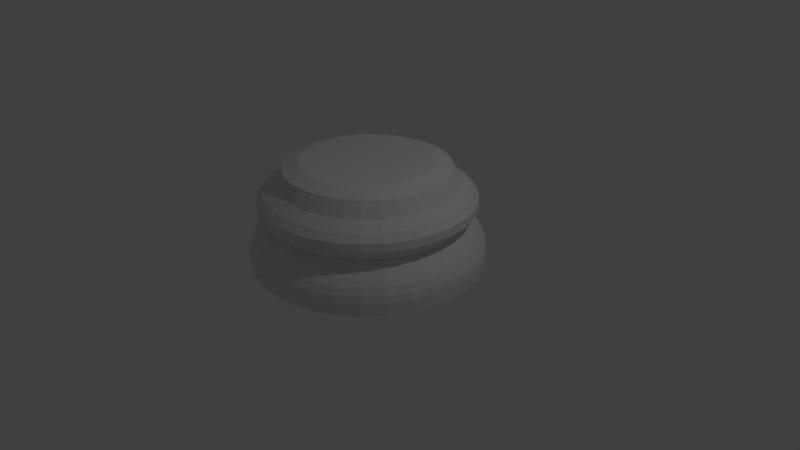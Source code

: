 # Source: Chess_Piece_Base.blend  (saved by Blender 2.79.0; exported with 4.5.12 LTS)
import bpy
from mathutils import Matrix  # noqa: F401  (used for matrix-valued properties, if any)

bpy.ops.wm.read_factory_settings(use_empty=True)
scene = bpy.context.scene
scene.name = 'Scene'

# ---- collections
col_collection_1 = bpy.data.collections.new('Collection 1'); scene.collection.children.link(col_collection_1)

# ---- world
world_world = bpy.data.worlds.new('World'); scene.world = world_world
world_world.color = (0.05088, 0.05088, 0.05088)
world_world.use_sun_shadow = False
world_world.sun_shadow_jitter_overblur = 0.0
world_world.cycles.sampling_method = 'MANUAL'

# ---- cameras
cam_camera = bpy.data.cameras.new('Camera')
cam_camera.clip_end = 100.0
cam_camera.lens = 35.0
cam_camera.sensor_width = 32.0
cam_camera.sensor_height = 18.0
cam_camera.ortho_scale = 7.314
cam_camera.dof.focus_distance = 0.0
cam_camera.dof.aperture_fstop = 128.0

# ---- lights
light_lamp = bpy.data.lights.new('Lamp', 'POINT')
light_lamp.transmission_factor = 0.0
light_lamp.cutoff_distance = 30.0
light_lamp.energy = 100.0
light_lamp.shadow_buffer_clip_start = 1.001
light_lamp.shadow_soft_size = 0.1
light_lamp.shadow_maximum_resolution = 0.006
light_lamp.use_absolute_resolution = True

# ---- meshes
me_cylinder = bpy.data.meshes.new('Cylinder')
me_cylinder.from_pydata([(0.0, 1.5, -1.0), (7.684e-08, 0.8486, 0.3177), (0.2926, 1.471, -1.0), (0.1656, 0.8323, 0.3177), (0.574, 1.386, -1.0), (0.3247, 0.784, 0.3177), (0.8334, 1.247, -1.0), (0.4715, 0.7056, 0.3177), (1.061, 1.061, -1.0), (0.6, 0.6, 0.3177), (1.247, 0.8334, -1.0), (0.7056, 0.4715, 0.3177), (1.386, 0.574, -1.0), (0.784, 0.3247, 0.3177), (1.471, 0.2926, -1.0), (0.8323, 0.1656, 0.3177), (1.5, 1.132e-07, -1.0), (0.8486, 2.809e-07, 0.3177), (1.471, -0.2926, -1.0), (0.8323, -0.1656, 0.3177), (1.386, -0.574, -1.0), (0.784, -0.3247, 0.3177), (1.247, -0.8334, -1.0), (0.7056, -0.4715, 0.3177), (1.061, -1.061, -1.0), (0.6, -0.6, 0.3177), (0.8334, -1.247, -1.0), (0.4715, -0.7056, 0.3177), (0.574, -1.386, -1.0), (0.3247, -0.784, 0.3177), (0.2926, -1.471, -1.0), (0.1656, -0.8323, 0.3177), (-4.888e-07, -1.5, -1.0), (-1.997e-07, -0.8486, 0.3177), (-0.2926, -1.471, -1.0), (-0.1656, -0.8323, 0.3177), (-0.574, -1.386, -1.0), (-0.3247, -0.784, 0.3177), (-0.8334, -1.247, -1.0), (-0.4715, -0.7056, 0.3177), (-1.061, -1.061, -1.0), (-0.6, -0.6, 0.3177), (-1.247, -0.8334, -1.0), (-0.7056, -0.4715, 0.3177), (-1.386, -0.574, -1.0), (-0.784, -0.3247, 0.3177), (-1.471, -0.2926, -1.0), (-0.8323, -0.1656, 0.3177), (-1.5, 1.448e-06, -1.0), (-0.8486, 1.036e-06, 0.3177), (-1.471, 0.2926, -1.0), (-0.8323, 0.1656, 0.3177), (-1.386, 0.574, -1.0), (-0.784, 0.3247, 0.3177), (-1.247, 0.8334, -1.0), (-0.7056, 0.4715, 0.3177), (-1.061, 1.061, -1.0), (-0.6, 0.6, 0.3177), (-0.8334, 1.247, -1.0), (-0.4715, 0.7056, 0.3177), (-0.574, 1.386, -1.0), (-0.3247, 0.784, 0.3177), (-0.2926, 1.471, -1.0), (-0.1656, 0.8323, 0.3177), (3.23e-08, 1.226, -0.4228), (4.09e-08, 1.153, 0.05397), (5.365e-08, 1.053, 0.2423), (0.2054, 1.033, 0.2423), (0.225, 1.131, 0.05397), (0.2392, 1.203, -0.4228), (0.4029, 0.9727, 0.2423), (0.4413, 1.065, 0.05397), (0.4693, 1.133, -0.4228), (0.5849, 0.8754, 0.2423), (0.6407, 0.9589, 0.05397), (0.6813, 1.02, -0.4228), (0.7444, 0.7444, 0.2423), (0.8155, 0.8155, 0.05397), (0.8671, 0.8671, -0.4228), (0.8754, 0.5849, 0.2423), (0.9589, 0.6407, 0.05397), (1.02, 0.6813, -0.4228), (0.9727, 0.4029, 0.2423), (1.065, 0.4413, 0.05397), (1.133, 0.4693, -0.4228), (1.033, 0.2054, 0.2423), (1.131, 0.225, 0.05397), (1.203, 0.2392, -0.4228), (1.053, 2.304e-07, 0.2423), (1.153, 2.025e-07, 0.05397), (1.226, 1.837e-07, -0.4228), (1.033, -0.2054, 0.2423), (1.131, -0.225, 0.05397), (1.203, -0.2392, -0.4228), (0.9727, -0.4029, 0.2423), (1.065, -0.4413, 0.05397), (1.133, -0.4693, -0.4228), (0.8754, -0.5849, 0.2423), (0.9589, -0.6407, 0.05397), (1.02, -0.6813, -0.4228), (0.7444, -0.7444, 0.2423), (0.8155, -0.8155, 0.05397), (0.8671, -0.8671, -0.4228), (0.5849, -0.8754, 0.2423), (0.6407, -0.9589, 0.05397), (0.6813, -1.02, -0.4228), (0.4029, -0.9727, 0.2423), (0.4413, -1.065, 0.05397), (0.4693, -1.133, -0.4228), (0.2054, -1.033, 0.2423), (0.225, -1.131, 0.05397), (0.2392, -1.203, -0.4228), (-2.894e-07, -1.053, 0.2423), (-3.349e-07, -1.153, 0.05397), (-3.673e-07, -1.226, -0.4228), (-0.2054, -1.033, 0.2423), (-0.225, -1.131, 0.05397), (-0.2392, -1.203, -0.4228), (-0.4029, -0.9727, 0.2423), (-0.4413, -1.065, 0.05397), (-0.4693, -1.133, -0.4228), (-0.5849, -0.8754, 0.2423), (-0.6407, -0.9589, 0.05397), (-0.6813, -1.02, -0.4228), (-0.7444, -0.7444, 0.2423), (-0.8155, -0.8155, 0.05397), (-0.8671, -0.8671, -0.4228), (-0.8754, -0.5849, 0.2423), (-0.9589, -0.6407, 0.05397), (-1.02, -0.6813, -0.4228), (-0.9727, -0.4029, 0.2423), (-1.065, -0.4413, 0.05397), (-1.133, -0.4693, -0.4228), (-1.033, -0.2054, 0.2423), (-1.131, -0.225, 0.05397), (-1.203, -0.2392, -0.4228), (-1.053, 1.167e-06, 0.2423), (-1.153, 1.229e-06, 0.05397), (-1.226, 1.275e-06, -0.4228), (-1.033, 0.2054, 0.2423), (-1.131, 0.225, 0.05397), (-1.203, 0.2392, -0.4228), (-0.9727, 0.4029, 0.2423), (-1.065, 0.4413, 0.05397), (-1.133, 0.4693, -0.4228), (-0.8754, 0.5849, 0.2423), (-0.9589, 0.6407, 0.05397), (-1.02, 0.6813, -0.4228), (-0.7444, 0.7444, 0.2423), (-0.8155, 0.8155, 0.05397), (-0.8671, 0.8671, -0.4228), (-0.5849, 0.8754, 0.2423), (-0.6407, 0.9589, 0.05397), (-0.6813, 1.02, -0.4228), (-0.4029, 0.9727, 0.2423), (-0.4413, 1.065, 0.05397), (-0.4693, 1.133, -0.4228), (-0.2054, 1.033, 0.2423), (-0.225, 1.131, 0.05397), (-0.2392, 1.203, -0.4228), (1.288e-08, 1.391, -0.5812), (0.0, 1.5, -0.8374), (6.519e-09, 1.445, -0.654), (1.746e-09, 1.485, -0.7477), (0.2926, 1.471, -0.8374), (0.2713, 1.364, -0.5812), (0.2898, 1.457, -0.7477), (0.282, 1.418, -0.654), (0.574, 1.386, -0.8374), (0.5323, 1.285, -0.5812), (0.5684, 1.372, -0.7477), (0.5531, 1.335, -0.654), (0.8334, 1.247, -0.8374), (0.7727, 1.156, -0.5812), (0.8252, 1.235, -0.7477), (0.803, 1.202, -0.654), (1.061, 1.061, -0.8374), (0.9835, 0.9835, -0.5812), (1.05, 1.05, -0.7477), (1.022, 1.022, -0.654), (1.247, 0.8334, -0.8374), (1.156, 0.7727, -0.5812), (1.235, 0.8252, -0.7477), (1.202, 0.803, -0.654), (1.386, 0.574, -0.8374), (1.285, 0.5323, -0.5812), (1.372, 0.5684, -0.7477), (1.335, 0.5531, -0.654), (1.471, 0.2926, -0.8374), (1.364, 0.2713, -0.5812), (1.457, 0.2898, -0.7477), (1.418, 0.282, -0.654), (1.5, 1.132e-07, -0.8374), (1.391, 1.413e-07, -0.5812), (1.485, 1.171e-07, -0.7477), (1.445, 1.274e-07, -0.654), (1.471, -0.2926, -0.8374), (1.364, -0.2713, -0.5812), (1.457, -0.2898, -0.7477), (1.418, -0.282, -0.654), (1.386, -0.574, -0.8374), (1.285, -0.5322, -0.5812), (1.372, -0.5684, -0.7477), (1.335, -0.5531, -0.654), (1.247, -0.8334, -0.8374), (1.156, -0.7727, -0.5812), (1.235, -0.8252, -0.7477), (1.202, -0.803, -0.654), (1.061, -1.061, -0.8374), (0.9835, -0.9835, -0.5812), (1.05, -1.05, -0.7477), (1.022, -1.022, -0.654), (0.8334, -1.247, -0.8374), (0.7727, -1.156, -0.5812), (0.8252, -1.235, -0.7477), (0.803, -1.202, -0.654), (0.574, -1.386, -0.8374), (0.5322, -1.285, -0.5812), (0.5684, -1.372, -0.7477), (0.5531, -1.335, -0.654), (0.2926, -1.471, -0.8374), (0.2713, -1.364, -0.5812), (0.2898, -1.457, -0.7477), (0.282, -1.418, -0.654), (-4.888e-07, -1.5, -0.8374), (-4.403e-07, -1.391, -0.5812), (-4.823e-07, -1.485, -0.7477), (-4.644e-07, -1.445, -0.654), (-0.2926, -1.471, -0.8374), (-0.2713, -1.364, -0.5812), (-0.2898, -1.457, -0.7477), (-0.282, -1.418, -0.654), (-0.574, -1.386, -0.8374), (-0.5323, -1.285, -0.5812), (-0.5684, -1.372, -0.7477), (-0.5531, -1.335, -0.654), (-0.8334, -1.247, -0.8374), (-0.7727, -1.156, -0.5812), (-0.8252, -1.235, -0.7477), (-0.803, -1.202, -0.654), (-1.061, -1.061, -0.8374), (-0.9835, -0.9835, -0.5812), (-1.05, -1.05, -0.7477), (-1.022, -1.022, -0.654), (-1.247, -0.8334, -0.8374), (-1.156, -0.7727, -0.5812), (-1.235, -0.8252, -0.7477), (-1.202, -0.803, -0.654), (-1.386, -0.574, -0.8374), (-1.285, -0.5322, -0.5812), (-1.372, -0.5684, -0.7477), (-1.335, -0.5531, -0.654), (-1.471, -0.2926, -0.8374), (-1.364, -0.2713, -0.5812), (-1.457, -0.2898, -0.7477), (-1.418, -0.282, -0.654), (-1.5, 1.448e-06, -0.8374), (-1.391, 1.379e-06, -0.5812), (-1.485, 1.439e-06, -0.7477), (-1.445, 1.414e-06, -0.654), (-1.471, 0.2926, -0.8374), (-1.364, 0.2713, -0.5812), (-1.457, 0.2898, -0.7477), (-1.418, 0.282, -0.654), (-1.386, 0.574, -0.8374), (-1.285, 0.5323, -0.5812), (-1.372, 0.5684, -0.7477), (-1.335, 0.5531, -0.654), (-1.247, 0.8334, -0.8374), (-1.156, 0.7727, -0.5812), (-1.235, 0.8252, -0.7477), (-1.202, 0.803, -0.654), (-1.061, 1.061, -0.8374), (-0.9835, 0.9835, -0.5812), (-1.05, 1.05, -0.7477), (-1.022, 1.022, -0.654), (-0.8334, 1.247, -0.8374), (-0.7727, 1.156, -0.5812), (-0.8252, 1.235, -0.7477), (-0.803, 1.202, -0.654), (-0.574, 1.386, -0.8374), (-0.5322, 1.285, -0.5812), (-0.5684, 1.372, -0.7477), (-0.5531, 1.335, -0.654), (-0.2926, 1.471, -0.8374), (-0.2713, 1.364, -0.5812), (-0.2898, 1.457, -0.7477), (-0.282, 1.418, -0.654), (2.289e-08, 1.306, -0.05375), (2.136e-08, 1.319, -0.3442), (1.444e-08, 1.379, -0.1428), (1.397e-08, 1.383, -0.2491), (0.2573, 1.294, -0.3442), (0.2548, 1.281, -0.05375), (0.2699, 1.357, -0.2491), (0.269, 1.352, -0.1428), (0.5047, 1.219, -0.3442), (0.4998, 1.207, -0.05375), (0.5294, 1.278, -0.2491), (0.5276, 1.274, -0.1428), (0.7328, 1.097, -0.3442), (0.7255, 1.086, -0.05375), (0.7686, 1.15, -0.2491), (0.766, 1.146, -0.1428), (0.9326, 0.9326, -0.3442), (0.9234, 0.9234, -0.05375), (0.9783, 0.9783, -0.2491), (0.9749, 0.9749, -0.1428), (1.097, 0.7328, -0.3442), (1.086, 0.7255, -0.05375), (1.15, 0.7686, -0.2491), (1.146, 0.766, -0.1428), (1.219, 0.5047, -0.3442), (1.207, 0.4998, -0.05375), (1.278, 0.5294, -0.2491), (1.274, 0.5276, -0.1428), (1.294, 0.2573, -0.3442), (1.281, 0.2548, -0.05375), (1.357, 0.2699, -0.2491), (1.352, 0.269, -0.1428), (1.319, 1.598e-07, -0.3442), (1.306, 1.632e-07, -0.05375), (1.383, 1.434e-07, -0.2491), (1.379, 1.444e-07, -0.1428), (1.294, -0.2573, -0.3442), (1.281, -0.2548, -0.05375), (1.357, -0.2699, -0.2491), (1.352, -0.269, -0.1428), (1.219, -0.5047, -0.3442), (1.207, -0.4998, -0.05375), (1.278, -0.5294, -0.2491), (1.274, -0.5276, -0.1428), (1.097, -0.7328, -0.3442), (1.086, -0.7255, -0.05375), (1.15, -0.7686, -0.2491), (1.146, -0.766, -0.1428), (0.9326, -0.9326, -0.3442), (0.9234, -0.9234, -0.05375), (0.9783, -0.9783, -0.2491), (0.9749, -0.9749, -0.1428), (0.7328, -1.097, -0.3442), (0.7255, -1.086, -0.05375), (0.7686, -1.15, -0.2491), (0.766, -1.146, -0.1428), (0.5047, -1.219, -0.3442), (0.4998, -1.207, -0.05375), (0.5294, -1.278, -0.2491), (0.5276, -1.274, -0.1428), (0.2573, -1.294, -0.3442), (0.2548, -1.281, -0.05375), (0.2699, -1.357, -0.2491), (0.269, -1.352, -0.1428), (-4.084e-07, -1.319, -0.3442), (-4.026e-07, -1.306, -0.05375), (-4.373e-07, -1.383, -0.2491), (-4.352e-07, -1.379, -0.1428), (-0.2573, -1.294, -0.3442), (-0.2548, -1.281, -0.05375), (-0.2699, -1.357, -0.2491), (-0.269, -1.352, -0.1428), (-0.5047, -1.219, -0.3442), (-0.4998, -1.207, -0.05375), (-0.5294, -1.278, -0.2491), (-0.5276, -1.274, -0.1428), (-0.7328, -1.097, -0.3442), (-0.7255, -1.086, -0.05375), (-0.7686, -1.15, -0.2491), (-0.766, -1.146, -0.1428), (-0.9326, -0.9326, -0.3442), (-0.9234, -0.9234, -0.05375), (-0.9783, -0.9783, -0.2491), (-0.9749, -0.9749, -0.1428), (-1.097, -0.7328, -0.3442), (-1.086, -0.7255, -0.05375), (-1.15, -0.7686, -0.2491), (-1.146, -0.766, -0.1428), (-1.219, -0.5047, -0.3442), (-1.207, -0.4998, -0.05375), (-1.278, -0.5294, -0.2491), (-1.274, -0.5276, -0.1428), (-1.294, -0.2573, -0.3442), (-1.281, -0.2548, -0.05375), (-1.357, -0.2699, -0.2491), (-1.352, -0.269, -0.1428), (-1.319, 1.334e-06, -0.3442), (-1.306, 1.326e-06, -0.05375), (-1.383, 1.375e-06, -0.2491), (-1.379, 1.372e-06, -0.1428), (-1.294, 0.2573, -0.3442), (-1.281, 0.2548, -0.05375), (-1.357, 0.2699, -0.2491), (-1.352, 0.269, -0.1428), (-1.219, 0.5047, -0.3442), (-1.207, 0.4998, -0.05375), (-1.278, 0.5294, -0.2491), (-1.274, 0.5276, -0.1428), (-1.097, 0.7328, -0.3442), (-1.086, 0.7255, -0.05375), (-1.15, 0.7686, -0.2491), (-1.146, 0.766, -0.1428), (-0.9326, 0.9326, -0.3442), (-0.9234, 0.9234, -0.05375), (-0.9783, 0.9783, -0.2491), (-0.9749, 0.9749, -0.1428), (-0.7328, 1.097, -0.3442), (-0.7255, 1.086, -0.05375), (-0.7686, 1.15, -0.2491), (-0.766, 1.146, -0.1428), (-0.5047, 1.219, -0.3442), (-0.4998, 1.207, -0.05375), (-0.5294, 1.278, -0.2491), (-0.5276, 1.274, -0.1428), (-0.2573, 1.294, -0.3442), (-0.2548, 1.281, -0.05375), (-0.2699, 1.357, -0.2491), (-0.269, 1.352, -0.1428)], [], [(66, 1, 3, 67), (67, 3, 5, 70), (70, 5, 7, 73), (73, 7, 9, 76), (76, 9, 11, 79), (79, 11, 13, 82), (82, 13, 15, 85), (85, 15, 17, 88), (88, 17, 19, 91), (91, 19, 21, 94), (94, 21, 23, 97), (97, 23, 25, 100), (100, 25, 27, 103), (103, 27, 29, 106), (106, 29, 31, 109), (109, 31, 33, 112), (112, 33, 35, 115), (115, 35, 37, 118), (118, 37, 39, 121), (121, 39, 41, 124), (124, 41, 43, 127), (127, 43, 45, 130), (130, 45, 47, 133), (133, 47, 49, 136), (136, 49, 51, 139), (139, 51, 53, 142), (142, 53, 55, 145), (145, 55, 57, 148), (148, 57, 59, 151), (151, 59, 61, 154), (3, 1, 63, 61, 59, 57, 55, 53, 51, 49, 47, 45, 43, 41, 39, 37, 35, 33, 31, 29, 27, 25, 23, 21, 19, 17, 15, 13, 11, 9, 7, 5), (154, 61, 63, 157), (157, 63, 1, 66), (0, 2, 4, 6, 8, 10, 12, 14, 16, 18, 20, 22, 24, 26, 28, 30, 32, 34, 36, 38, 40, 42, 44, 46, 48, 50, 52, 54, 56, 58, 60, 62), (160, 64, 69, 165), (2, 164, 168, 4), (288, 65, 68, 293), (293, 68, 71, 297), (158, 157, 66, 65), (281, 156, 159, 285), (156, 408, 412, 159), (155, 154, 157, 158), (277, 153, 156, 281), (60, 280, 284, 62), (409, 155, 158, 413), (153, 404, 408, 156), (152, 151, 154, 155), (273, 150, 153, 277), (58, 276, 280, 60), (405, 152, 155, 409), (150, 400, 404, 153), (149, 148, 151, 152), (269, 147, 150, 273), (56, 272, 276, 58), (401, 149, 152, 405), (147, 396, 400, 150), (146, 145, 148, 149), (265, 144, 147, 269), (54, 268, 272, 56), (397, 146, 149, 401), (144, 392, 396, 147), (143, 142, 145, 146), (261, 141, 144, 265), (52, 264, 268, 54), (393, 143, 146, 397), (141, 388, 392, 144), (140, 139, 142, 143), (257, 138, 141, 261), (50, 260, 264, 52), (389, 140, 143, 393), (138, 384, 388, 141), (137, 136, 139, 140), (253, 135, 138, 257), (48, 256, 260, 50), (385, 137, 140, 389), (135, 380, 384, 138), (134, 133, 136, 137), (249, 132, 135, 253), (46, 252, 256, 48), (381, 134, 137, 385), (132, 376, 380, 135), (131, 130, 133, 134), (245, 129, 132, 249), (44, 248, 252, 46), (377, 131, 134, 381), (129, 372, 376, 132), (128, 127, 130, 131), (241, 126, 129, 245), (42, 244, 248, 44), (373, 128, 131, 377), (126, 368, 372, 129), (125, 124, 127, 128), (237, 123, 126, 241), (40, 240, 244, 42), (369, 125, 128, 373), (123, 364, 368, 126), (122, 121, 124, 125), (233, 120, 123, 237), (38, 236, 240, 40), (365, 122, 125, 369), (120, 360, 364, 123), (119, 118, 121, 122), (229, 117, 120, 233), (36, 232, 236, 38), (361, 119, 122, 365), (117, 356, 360, 120), (116, 115, 118, 119), (225, 114, 117, 229), (34, 228, 232, 36), (357, 116, 119, 361), (114, 352, 356, 117), (113, 112, 115, 116), (221, 111, 114, 225), (32, 224, 228, 34), (353, 113, 116, 357), (111, 348, 352, 114), (110, 109, 112, 113), (217, 108, 111, 221), (30, 220, 224, 32), (349, 110, 113, 353), (108, 344, 348, 111), (107, 106, 109, 110), (213, 105, 108, 217), (28, 216, 220, 30), (345, 107, 110, 349), (105, 340, 344, 108), (104, 103, 106, 107), (209, 102, 105, 213), (26, 212, 216, 28), (341, 104, 107, 345), (102, 336, 340, 105), (101, 100, 103, 104), (205, 99, 102, 209), (24, 208, 212, 26), (337, 101, 104, 341), (99, 332, 336, 102), (98, 97, 100, 101), (201, 96, 99, 205), (22, 204, 208, 24), (333, 98, 101, 337), (96, 328, 332, 99), (95, 94, 97, 98), (197, 93, 96, 201), (20, 200, 204, 22), (329, 95, 98, 333), (93, 324, 328, 96), (92, 91, 94, 95), (193, 90, 93, 197), (18, 196, 200, 20), (325, 92, 95, 329), (90, 320, 324, 93), (89, 88, 91, 92), (189, 87, 90, 193), (16, 192, 196, 18), (321, 89, 92, 325), (87, 316, 320, 90), (86, 85, 88, 89), (185, 84, 87, 189), (14, 188, 192, 16), (317, 86, 89, 321), (84, 312, 316, 87), (83, 82, 85, 86), (181, 81, 84, 185), (12, 184, 188, 14), (313, 83, 86, 317), (81, 308, 312, 84), (80, 79, 82, 83), (177, 78, 81, 181), (10, 180, 184, 12), (309, 80, 83, 313), (78, 304, 308, 81), (77, 76, 79, 80), (173, 75, 78, 177), (8, 176, 180, 10), (305, 77, 80, 309), (75, 300, 304, 78), (74, 73, 76, 77), (169, 72, 75, 173), (6, 172, 176, 8), (301, 74, 77, 305), (72, 296, 300, 75), (71, 70, 73, 74), (165, 69, 72, 169), (4, 168, 172, 6), (297, 71, 74, 301), (69, 292, 296, 72), (68, 67, 70, 71), (62, 284, 161, 0), (285, 159, 64, 160), (159, 412, 289, 64), (413, 158, 65, 288), (65, 66, 67, 68), (285, 160, 162, 287), (287, 162, 163, 286), (286, 163, 161, 284), (281, 285, 287, 283), (283, 287, 286, 282), (282, 286, 284, 280), (277, 281, 283, 279), (279, 283, 282, 278), (278, 282, 280, 276), (273, 277, 279, 275), (275, 279, 278, 274), (274, 278, 276, 272), (269, 273, 275, 271), (271, 275, 274, 270), (270, 274, 272, 268), (265, 269, 271, 267), (267, 271, 270, 266), (266, 270, 268, 264), (261, 265, 267, 263), (263, 267, 266, 262), (262, 266, 264, 260), (257, 261, 263, 259), (259, 263, 262, 258), (258, 262, 260, 256), (253, 257, 259, 255), (255, 259, 258, 254), (254, 258, 256, 252), (249, 253, 255, 251), (251, 255, 254, 250), (250, 254, 252, 248), (245, 249, 251, 247), (247, 251, 250, 246), (246, 250, 248, 244), (241, 245, 247, 243), (243, 247, 246, 242), (242, 246, 244, 240), (237, 241, 243, 239), (239, 243, 242, 238), (238, 242, 240, 236), (233, 237, 239, 235), (235, 239, 238, 234), (234, 238, 236, 232), (229, 233, 235, 231), (231, 235, 234, 230), (230, 234, 232, 228), (225, 229, 231, 227), (227, 231, 230, 226), (226, 230, 228, 224), (221, 225, 227, 223), (223, 227, 226, 222), (222, 226, 224, 220), (217, 221, 223, 219), (219, 223, 222, 218), (218, 222, 220, 216), (213, 217, 219, 215), (215, 219, 218, 214), (214, 218, 216, 212), (209, 213, 215, 211), (211, 215, 214, 210), (210, 214, 212, 208), (205, 209, 211, 207), (207, 211, 210, 206), (206, 210, 208, 204), (201, 205, 207, 203), (203, 207, 206, 202), (202, 206, 204, 200), (197, 201, 203, 199), (199, 203, 202, 198), (198, 202, 200, 196), (193, 197, 199, 195), (195, 199, 198, 194), (194, 198, 196, 192), (189, 193, 195, 191), (191, 195, 194, 190), (190, 194, 192, 188), (185, 189, 191, 187), (187, 191, 190, 186), (186, 190, 188, 184), (181, 185, 187, 183), (183, 187, 186, 182), (182, 186, 184, 180), (177, 181, 183, 179), (179, 183, 182, 178), (178, 182, 180, 176), (173, 177, 179, 175), (175, 179, 178, 174), (174, 178, 176, 172), (169, 173, 175, 171), (171, 175, 174, 170), (170, 174, 172, 168), (165, 169, 171, 167), (167, 171, 170, 166), (166, 170, 168, 164), (160, 165, 167, 162), (162, 167, 166, 163), (163, 166, 164, 161), (0, 161, 164, 2), (413, 288, 290, 415), (415, 290, 291, 414), (414, 291, 289, 412), (409, 413, 415, 411), (411, 415, 414, 410), (410, 414, 412, 408), (405, 409, 411, 407), (407, 411, 410, 406), (406, 410, 408, 404), (401, 405, 407, 403), (403, 407, 406, 402), (402, 406, 404, 400), (397, 401, 403, 399), (399, 403, 402, 398), (398, 402, 400, 396), (393, 397, 399, 395), (395, 399, 398, 394), (394, 398, 396, 392), (389, 393, 395, 391), (391, 395, 394, 390), (390, 394, 392, 388), (385, 389, 391, 387), (387, 391, 390, 386), (386, 390, 388, 384), (381, 385, 387, 383), (383, 387, 386, 382), (382, 386, 384, 380), (377, 381, 383, 379), (379, 383, 382, 378), (378, 382, 380, 376), (373, 377, 379, 375), (375, 379, 378, 374), (374, 378, 376, 372), (369, 373, 375, 371), (371, 375, 374, 370), (370, 374, 372, 368), (365, 369, 371, 367), (367, 371, 370, 366), (366, 370, 368, 364), (361, 365, 367, 363), (363, 367, 366, 362), (362, 366, 364, 360), (357, 361, 363, 359), (359, 363, 362, 358), (358, 362, 360, 356), (353, 357, 359, 355), (355, 359, 358, 354), (354, 358, 356, 352), (349, 353, 355, 351), (351, 355, 354, 350), (350, 354, 352, 348), (345, 349, 351, 347), (347, 351, 350, 346), (346, 350, 348, 344), (341, 345, 347, 343), (343, 347, 346, 342), (342, 346, 344, 340), (337, 341, 343, 339), (339, 343, 342, 338), (338, 342, 340, 336), (333, 337, 339, 335), (335, 339, 338, 334), (334, 338, 336, 332), (329, 333, 335, 331), (331, 335, 334, 330), (330, 334, 332, 328), (325, 329, 331, 327), (327, 331, 330, 326), (326, 330, 328, 324), (321, 325, 327, 323), (323, 327, 326, 322), (322, 326, 324, 320), (317, 321, 323, 319), (319, 323, 322, 318), (318, 322, 320, 316), (313, 317, 319, 315), (315, 319, 318, 314), (314, 318, 316, 312), (309, 313, 315, 311), (311, 315, 314, 310), (310, 314, 312, 308), (305, 309, 311, 307), (307, 311, 310, 306), (306, 310, 308, 304), (301, 305, 307, 303), (303, 307, 306, 302), (302, 306, 304, 300), (297, 301, 303, 299), (299, 303, 302, 298), (298, 302, 300, 296), (293, 297, 299, 295), (295, 299, 298, 294), (294, 298, 296, 292), (288, 293, 295, 290), (290, 295, 294, 291), (291, 294, 292, 289), (64, 289, 292, 69)])
me_cylinder.use_remesh_preserve_volume = False
me_cylinder.use_remesh_preserve_attributes = False
me_cylinder.use_mirror_vertex_groups = False
me_cylinder.update()

# ---- objects
ob_chess_piece_base = bpy.data.objects.new('Chess Piece Base', me_cylinder)
ob_lamp = bpy.data.objects.new('Lamp', light_lamp)
ob_camera = bpy.data.objects.new('Camera', cam_camera)

# ---- transforms, parenting, visibility, modifiers, constraints
ob_chess_piece_base.location = (0.0, 0.0, 1.0)
ob_chess_piece_base.lineart.crease_threshold = 0.0
ob_lamp.location = (4.076, 1.005, 5.904)
ob_lamp.rotation_euler = (0.6503, 0.05522, 1.866)
ob_lamp.lock_rotations_4d = False
ob_lamp.empty_display_type = 'ARROWS'
ob_lamp.color = (0.0, 0.0, 0.0, 0.0)
ob_lamp.lineart.crease_threshold = 0.0
ob_camera.location = (7.481, -6.508, 5.344)
ob_camera.rotation_euler = (1.109, 0.0, 0.8149)
ob_camera.lock_rotations_4d = False
ob_camera.empty_display_type = 'ARROWS'
ob_camera.color = (0.0, 0.0, 0.0, 0.0)
ob_camera.display_type = 'WIRE'
ob_camera.lineart.crease_threshold = 0.0

# ---- collection membership
col_collection_1.objects.link(ob_chess_piece_base)
col_collection_1.objects.link(ob_lamp)
col_collection_1.objects.link(ob_camera)

# ---- scene / render settings (as saved in the file)
scene.camera = ob_camera
scene.frame_start = 1; scene.frame_end = 250; scene.frame_set(1)
scene.render.engine = 'BLENDER_EEVEE_NEXT'
scene.render.resolution_percentage = 50
scene.render.dither_intensity = 0.0
scene.cycles.use_denoising = False
scene.cycles.samples = 128
scene.cycles.sampling_pattern = 'TABULATED_SOBOL'
scene.cycles.use_adaptive_sampling = False
scene.cycles.use_light_tree = False
scene.cycles.blur_glossy = 0.0
scene.cycles.sample_clamp_indirect = 0.0
scene.view_settings.view_transform = 'Standard'
bpy.context.view_layer.update()
